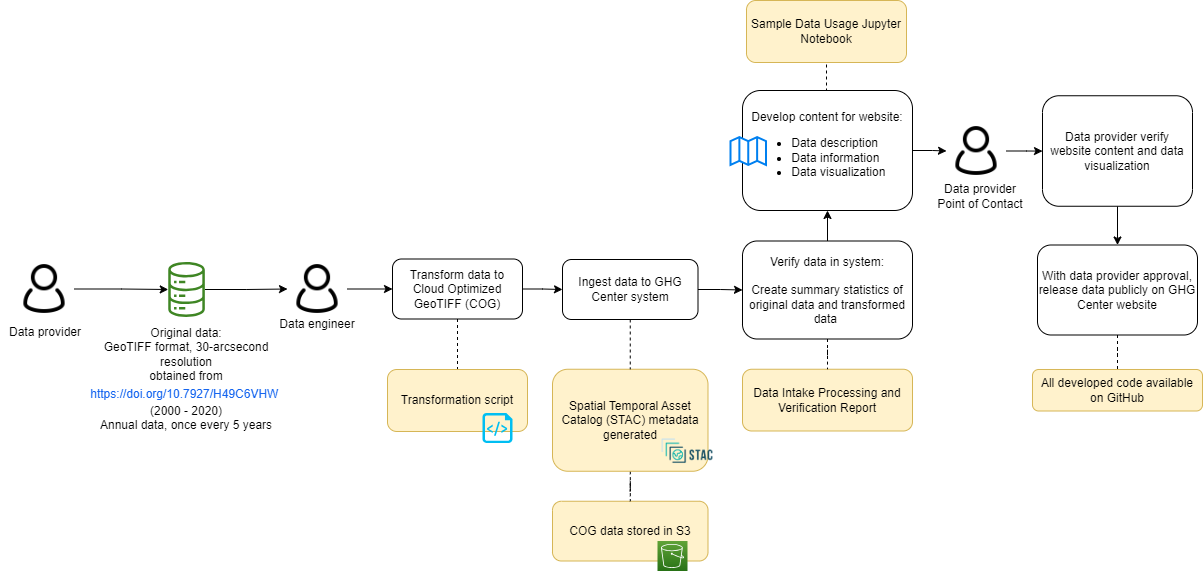

The diagram above was exported from draw.io. Its source (the exported page's mxGraphModel, read from the mxfile embedded in the PNG):
<mxGraphModel dx="2284" dy="780" grid="1" gridSize="10" guides="1" tooltips="1" connect="1" arrows="1" fold="1" page="1" pageScale="1" pageWidth="850" pageHeight="1100" math="0" shadow="0">
  <root>
    <mxCell id="0" />
    <mxCell id="1" parent="0" />
    <mxCell id="2" value="COG data stored in S3" style="rounded=1;whiteSpace=wrap;html=1;fillColor=#fff2cc;strokeColor=#d6b656;" parent="1" vertex="1">
      <mxGeometry x="290" y="1560.75" width="155.5" height="59.75" as="geometry" />
    </mxCell>
    <mxCell id="3" value="" style="edgeStyle=orthogonalEdgeStyle;rounded=0;orthogonalLoop=1;jettySize=auto;html=1;endArrow=none;endFill=0;dashed=1;" parent="1" source="4" target="2" edge="1">
      <mxGeometry relative="1" as="geometry" />
    </mxCell>
    <mxCell id="4" value="Spatial Temporal Asset Catalog (STAC) metadata generated" style="rounded=1;whiteSpace=wrap;html=1;fillColor=#fff2cc;strokeColor=#d6b656;" parent="1" vertex="1">
      <mxGeometry x="290" y="1428.75" width="155.5" height="102" as="geometry" />
    </mxCell>
    <mxCell id="5" style="edgeStyle=orthogonalEdgeStyle;rounded=0;orthogonalLoop=1;jettySize=auto;html=1;entryX=0;entryY=0.5;entryDx=0;entryDy=0;" parent="1" source="6" target="23" edge="1">
      <mxGeometry relative="1" as="geometry" />
    </mxCell>
    <mxCell id="6" value="" style="sketch=0;outlineConnect=0;fontColor=#232F3E;gradientColor=none;fillColor=#3F8624;strokeColor=none;dashed=0;verticalLabelPosition=bottom;verticalAlign=top;align=center;html=1;fontSize=12;fontStyle=0;aspect=fixed;pointerEvents=1;shape=mxgraph.aws4.iot_analytics_data_store;" parent="1" vertex="1">
      <mxGeometry x="-95" y="1321.5" width="38.08" height="55" as="geometry" />
    </mxCell>
    <mxCell id="7" value="" style="shape=image;verticalLabelPosition=bottom;labelBackgroundColor=default;verticalAlign=top;aspect=fixed;imageAspect=0;image=https://d33wubrfki0l68.cloudfront.net/22691a3c3002324451ed99f4009de8aab761e1b7/d24da/public/images-original/stac-01.png;" parent="1" vertex="1">
      <mxGeometry x="397" y="1490.75" width="56.01" height="40" as="geometry" />
    </mxCell>
    <mxCell id="8" value="Data Intake Processing and Verification Report" style="rounded=1;whiteSpace=wrap;html=1;fillColor=#fff2cc;strokeColor=#d6b656;" parent="1" vertex="1">
      <mxGeometry x="480" y="1428.75" width="170" height="61.75" as="geometry" />
    </mxCell>
    <mxCell id="9" value="" style="edgeStyle=orthogonalEdgeStyle;rounded=0;orthogonalLoop=1;jettySize=auto;html=1;" parent="1" source="11" target="35" edge="1">
      <mxGeometry relative="1" as="geometry" />
    </mxCell>
    <mxCell id="10" style="edgeStyle=orthogonalEdgeStyle;rounded=0;orthogonalLoop=1;jettySize=auto;html=1;exitX=0.5;exitY=0;exitDx=0;exitDy=0;entryX=0.5;entryY=1;entryDx=0;entryDy=0;endArrow=none;endFill=0;dashed=1;" parent="1" source="11" target="40" edge="1">
      <mxGeometry relative="1" as="geometry" />
    </mxCell>
    <mxCell id="11" value="Develop content for website:&lt;br&gt;&lt;ul&gt;&lt;li style=&quot;text-align: left;&quot;&gt;Data description&lt;/li&gt;&lt;li style=&quot;text-align: left;&quot;&gt;Data information&lt;/li&gt;&lt;li style=&quot;text-align: left;&quot;&gt;Data visualization&lt;/li&gt;&lt;/ul&gt;" style="rounded=1;whiteSpace=wrap;html=1;" parent="1" vertex="1">
      <mxGeometry x="480" y="1150" width="170" height="120" as="geometry" />
    </mxCell>
    <mxCell id="12" value="" style="html=1;verticalLabelPosition=bottom;align=center;labelBackgroundColor=#ffffff;verticalAlign=top;strokeWidth=2;strokeColor=#0080F0;shadow=0;dashed=0;shape=mxgraph.ios7.icons.map;" parent="1" vertex="1">
      <mxGeometry x="468" y="1196.5" width="35.5" height="28" as="geometry" />
    </mxCell>
    <mxCell id="13" style="edgeStyle=orthogonalEdgeStyle;rounded=0;orthogonalLoop=1;jettySize=auto;html=1;exitX=0.5;exitY=1;exitDx=0;exitDy=0;entryX=0.5;entryY=0;entryDx=0;entryDy=0;" parent="1" source="14" target="16" edge="1">
      <mxGeometry relative="1" as="geometry" />
    </mxCell>
    <mxCell id="14" value="Data provider verify website content and data visualization" style="rounded=1;whiteSpace=wrap;html=1;" parent="1" vertex="1">
      <mxGeometry x="780" y="1155.25" width="150" height="110.5" as="geometry" />
    </mxCell>
    <mxCell id="15" value="" style="edgeStyle=orthogonalEdgeStyle;rounded=0;orthogonalLoop=1;jettySize=auto;html=1;endArrow=none;endFill=0;dashed=1;" parent="1" source="16" target="37" edge="1">
      <mxGeometry relative="1" as="geometry" />
    </mxCell>
    <mxCell id="16" value="With data provider approval, release data publicly on GHG Center website" style="rounded=1;whiteSpace=wrap;html=1;" parent="1" vertex="1">
      <mxGeometry x="775" y="1304.5" width="160" height="90" as="geometry" />
    </mxCell>
    <mxCell id="17" value="&lt;font style=&quot;font-size: 12px;&quot;&gt;Data engineer&lt;/font&gt;" style="rounded=0;whiteSpace=wrap;html=1;strokeColor=none;fillColor=none;fontSize=12;" parent="1" vertex="1">
      <mxGeometry x="10" y="1368.5" width="90" height="30" as="geometry" />
    </mxCell>
    <mxCell id="18" style="edgeStyle=orthogonalEdgeStyle;rounded=0;orthogonalLoop=1;jettySize=auto;html=1;" parent="1" source="19" target="6" edge="1">
      <mxGeometry relative="1" as="geometry" />
    </mxCell>
    <mxCell id="19" value="" style="shape=image;html=1;verticalAlign=top;verticalLabelPosition=bottom;labelBackgroundColor=#ffffff;imageAspect=0;aspect=fixed;image=https://cdn0.iconfinder.com/data/icons/eon-social-media-contact-info-2/32/user_people_person_users_man-128.png" parent="1" vertex="1">
      <mxGeometry x="-248" y="1318.5" width="60" height="60" as="geometry" />
    </mxCell>
    <mxCell id="20" value="" style="sketch=0;points=[[0,0,0],[0.25,0,0],[0.5,0,0],[0.75,0,0],[1,0,0],[0,1,0],[0.25,1,0],[0.5,1,0],[0.75,1,0],[1,1,0],[0,0.25,0],[0,0.5,0],[0,0.75,0],[1,0.25,0],[1,0.5,0],[1,0.75,0]];outlineConnect=0;fontColor=#232F3E;gradientColor=#60A337;gradientDirection=north;fillColor=#277116;strokeColor=#ffffff;dashed=0;verticalLabelPosition=bottom;verticalAlign=top;align=center;html=1;fontSize=12;fontStyle=0;aspect=fixed;shape=mxgraph.aws4.resourceIcon;resIcon=mxgraph.aws4.s3;" parent="1" vertex="1">
      <mxGeometry x="395" y="1600.5" width="30" height="30" as="geometry" />
    </mxCell>
    <mxCell id="21" value="&lt;font style=&quot;font-size: 12px;&quot;&gt;Original data:&lt;br&gt;GeoTIFF format, 30-arcsecond resolution&lt;br&gt;obtained from&lt;br&gt;&lt;a style=&quot;box-sizing: border-box; line-height: calc(1em + 0.5rem); break-inside: avoid; cursor: pointer; color: rgb(21, 101, 239); text-decoration-line: none; transition: opacity 0.24s ease 0s; font-family: Inter, sans-serif; text-align: start; background-color: rgb(255, 255, 255);&quot; href=&quot;https://doi.org/10.7927/H49C6VHW&quot;&gt;https://doi.org/10.7927/H49C6VHW&lt;/a&gt;&amp;nbsp;&lt;br&gt;&lt;span style=&quot;color: rgb(0, 0, 0); font-family: Helvetica; font-style: normal; font-variant-ligatures: normal; font-variant-caps: normal; font-weight: 400; letter-spacing: normal; orphans: 2; text-indent: 0px; text-transform: none; widows: 2; word-spacing: 0px; -webkit-text-stroke-width: 0px; background-color: rgb(251, 251, 251); text-decoration-thickness: initial; text-decoration-style: initial; text-decoration-color: initial; float: none; display: inline !important;&quot;&gt;&lt;div style=&quot;&quot;&gt;(2000 - 2020)&lt;/div&gt;&lt;/span&gt;&lt;span style=&quot;color: rgb(0, 0, 0); font-family: Helvetica; font-style: normal; font-variant-ligatures: normal; font-variant-caps: normal; font-weight: 400; letter-spacing: normal; orphans: 2; text-indent: 0px; text-transform: none; widows: 2; word-spacing: 0px; -webkit-text-stroke-width: 0px; background-color: rgb(251, 251, 251); text-decoration-thickness: initial; text-decoration-style: initial; text-decoration-color: initial; float: none; display: inline !important;&quot;&gt;&lt;div style=&quot;&quot;&gt;Annual data, once every 5 years&lt;/div&gt;&lt;/span&gt;&lt;/font&gt;" style="text;whiteSpace=wrap;html=1;align=center;" parent="1" vertex="1">
      <mxGeometry x="-135.96" y="1378.5" width="120" height="52" as="geometry" />
    </mxCell>
    <mxCell id="22" value="" style="edgeStyle=orthogonalEdgeStyle;rounded=0;orthogonalLoop=1;jettySize=auto;html=1;" parent="1" source="23" target="27" edge="1">
      <mxGeometry relative="1" as="geometry" />
    </mxCell>
    <mxCell id="23" value="" style="shape=image;html=1;verticalAlign=top;verticalLabelPosition=bottom;labelBackgroundColor=#ffffff;imageAspect=0;aspect=fixed;image=https://cdn0.iconfinder.com/data/icons/eon-social-media-contact-info-2/32/user_people_person_users_man-128.png" parent="1" vertex="1">
      <mxGeometry x="25" y="1318.5" width="60" height="60" as="geometry" />
    </mxCell>
    <mxCell id="24" value="&lt;font style=&quot;font-size: 12px;&quot;&gt;Data provider&lt;br&gt;Point of Contact&lt;br&gt;&lt;/font&gt;" style="rounded=0;whiteSpace=wrap;html=1;strokeColor=none;fillColor=none;" parent="1" vertex="1">
      <mxGeometry x="673" y="1240.5" width="90" height="30" as="geometry" />
    </mxCell>
    <mxCell id="25" style="edgeStyle=orthogonalEdgeStyle;rounded=0;orthogonalLoop=1;jettySize=auto;html=1;exitX=0.5;exitY=1;exitDx=0;exitDy=0;entryX=0.5;entryY=0;entryDx=0;entryDy=0;endArrow=none;endFill=0;dashed=1;" parent="1" source="27" target="36" edge="1">
      <mxGeometry relative="1" as="geometry">
        <mxPoint x="190" y="1402.5" as="targetPoint" />
      </mxGeometry>
    </mxCell>
    <mxCell id="26" style="edgeStyle=orthogonalEdgeStyle;rounded=0;orthogonalLoop=1;jettySize=auto;html=1;exitX=1;exitY=0.5;exitDx=0;exitDy=0;entryX=0;entryY=0.5;entryDx=0;entryDy=0;" parent="1" source="27" target="30" edge="1">
      <mxGeometry relative="1" as="geometry" />
    </mxCell>
    <mxCell id="27" value="Transform data to Cloud Optimized GeoTIFF (COG)" style="rounded=1;whiteSpace=wrap;html=1;" parent="1" vertex="1">
      <mxGeometry x="130" y="1318.5" width="130" height="60" as="geometry" />
    </mxCell>
    <mxCell id="28" style="edgeStyle=orthogonalEdgeStyle;rounded=0;orthogonalLoop=1;jettySize=auto;html=1;exitX=0.5;exitY=1;exitDx=0;exitDy=0;entryX=0.5;entryY=0;entryDx=0;entryDy=0;dashed=1;endArrow=none;endFill=0;" parent="1" source="30" target="4" edge="1">
      <mxGeometry relative="1" as="geometry" />
    </mxCell>
    <mxCell id="29" value="" style="edgeStyle=orthogonalEdgeStyle;rounded=0;orthogonalLoop=1;jettySize=auto;html=1;" parent="1" source="30" target="33" edge="1">
      <mxGeometry relative="1" as="geometry" />
    </mxCell>
    <mxCell id="30" value="Ingest data to GHG Center system" style="rounded=1;whiteSpace=wrap;html=1;" parent="1" vertex="1">
      <mxGeometry x="300" y="1319" width="135.5" height="60" as="geometry" />
    </mxCell>
    <mxCell id="31" value="" style="edgeStyle=orthogonalEdgeStyle;rounded=0;orthogonalLoop=1;jettySize=auto;html=1;endArrow=none;endFill=0;dashed=1;" parent="1" source="33" target="8" edge="1">
      <mxGeometry relative="1" as="geometry" />
    </mxCell>
    <mxCell id="32" value="" style="edgeStyle=orthogonalEdgeStyle;rounded=0;orthogonalLoop=1;jettySize=auto;html=1;" parent="1" source="33" target="11" edge="1">
      <mxGeometry relative="1" as="geometry" />
    </mxCell>
    <mxCell id="33" value="Verify data in system:&lt;br&gt;&lt;br&gt;Create summary statistics of original data and transformed data&amp;nbsp;" style="rounded=1;whiteSpace=wrap;html=1;strokeWidth=1;" parent="1" vertex="1">
      <mxGeometry x="480" y="1300.5" width="170" height="98" as="geometry" />
    </mxCell>
    <mxCell id="34" value="" style="edgeStyle=orthogonalEdgeStyle;rounded=0;orthogonalLoop=1;jettySize=auto;html=1;" parent="1" source="35" target="14" edge="1">
      <mxGeometry relative="1" as="geometry" />
    </mxCell>
    <mxCell id="35" value="" style="shape=image;html=1;verticalAlign=top;verticalLabelPosition=bottom;labelBackgroundColor=#ffffff;imageAspect=0;aspect=fixed;image=https://cdn0.iconfinder.com/data/icons/eon-social-media-contact-info-2/32/user_people_person_users_man-128.png" parent="1" vertex="1">
      <mxGeometry x="684" y="1180.5" width="60" height="60" as="geometry" />
    </mxCell>
    <mxCell id="36" value="Transformation script" style="rounded=1;whiteSpace=wrap;html=1;fillColor=#fff2cc;strokeColor=#d6b656;" parent="1" vertex="1">
      <mxGeometry x="125" y="1429" width="140" height="62" as="geometry" />
    </mxCell>
    <mxCell id="37" value="All developed code available on GitHub" style="rounded=1;whiteSpace=wrap;html=1;fillColor=#fff2cc;strokeColor=#d6b656;" parent="1" vertex="1">
      <mxGeometry x="770" y="1429" width="170" height="41.5" as="geometry" />
    </mxCell>
    <mxCell id="38" value="" style="verticalLabelPosition=bottom;html=1;verticalAlign=top;align=center;strokeColor=none;fillColor=#00BEF2;shape=mxgraph.azure.script_file;pointerEvents=1;" parent="1" vertex="1">
      <mxGeometry x="220" y="1472.5" width="30" height="30" as="geometry" />
    </mxCell>
    <mxCell id="39" value="&lt;font style=&quot;font-size: 12px;&quot;&gt;Data provider&lt;/font&gt;" style="rounded=0;whiteSpace=wrap;html=1;strokeColor=none;fillColor=none;fontSize=12;" parent="1" vertex="1">
      <mxGeometry x="-262" y="1376.5" width="90" height="30" as="geometry" />
    </mxCell>
    <mxCell id="40" value="Sample Data Usage Jupyter Notebook" style="rounded=1;whiteSpace=wrap;html=1;fillColor=#fff2cc;strokeColor=#d6b656;" parent="1" vertex="1">
      <mxGeometry x="484" y="1060" width="160" height="62" as="geometry" />
    </mxCell>
  </root>
</mxGraphModel>